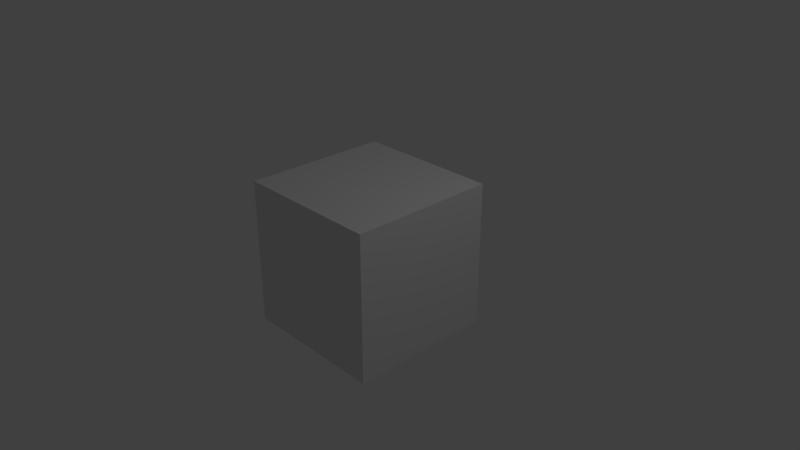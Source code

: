 # Source: testingcube.blend  (saved by Blender 2.79.0; exported with 4.5.12 LTS)
import bpy
from mathutils import Matrix  # noqa: F401  (used for matrix-valued properties, if any)

bpy.ops.wm.read_factory_settings(use_empty=True)
scene = bpy.context.scene
scene.name = 'Scene'

# ---- collections
col_collection_1 = bpy.data.collections.new('Collection 1'); scene.collection.children.link(col_collection_1)

# ---- materials (node trees are filled in below, after node groups)
mat_material = bpy.data.materials.new('Material')
mat_material.alpha_threshold = 0.0
mat_material.use_transparent_shadow = False
mat_material.roughness = 0.5
mat_material.line_color = (0.0, 0.0, 0.0, 1.0)

# ---- material node trees

# ---- world
world_world = bpy.data.worlds.new('World'); scene.world = world_world
world_world.color = (0.05088, 0.05088, 0.05088)
world_world.use_sun_shadow = False
world_world.sun_shadow_jitter_overblur = 0.0
world_world.cycles.sampling_method = 'MANUAL'

# ---- cameras
cam_camera = bpy.data.cameras.new('Camera')
cam_camera.clip_end = 100.0
cam_camera.lens = 35.0
cam_camera.sensor_width = 32.0
cam_camera.sensor_height = 18.0
cam_camera.ortho_scale = 7.314
cam_camera.dof.focus_distance = 0.0
cam_camera.dof.aperture_fstop = 128.0

# ---- lights
light_lamp = bpy.data.lights.new('Lamp', 'POINT')
light_lamp.transmission_factor = 0.0
light_lamp.cutoff_distance = 30.0
light_lamp.energy = 100.0
light_lamp.shadow_buffer_clip_start = 1.001
light_lamp.shadow_soft_size = 0.1
light_lamp.shadow_maximum_resolution = 0.006
light_lamp.use_absolute_resolution = True

# ---- meshes
me_cube = bpy.data.meshes.new('Cube')
me_cube.from_pydata([(1.0, 1.0, -1.0), (1.0, -1.0, -1.0), (-1.0, -1.0, -1.0), (-1.0, 1.0, -1.0), (1.0, 1.0, 1.0), (1.0, -1.0, 1.0), (-1.0, -1.0, 1.0), (-1.0, 1.0, 1.0)], [], [(0, 1, 2, 3), (4, 7, 6, 5), (0, 4, 5, 1), (1, 5, 6, 2), (2, 6, 7, 3), (4, 0, 3, 7)])
me_cube.materials.append(mat_material)
me_cube.use_remesh_preserve_volume = False
me_cube.use_remesh_preserve_attributes = False
me_cube.use_mirror_vertex_groups = False
me_cube.update()

# ---- objects
ob_cube = bpy.data.objects.new('Cube', me_cube)
ob_lamp = bpy.data.objects.new('Lamp', light_lamp)
ob_camera = bpy.data.objects.new('Camera', cam_camera)

# ---- transforms, parenting, visibility, modifiers, constraints
ob_cube.location = (0.0, 0.0, 0.0)
ob_cube.lock_rotations_4d = False
ob_cube.empty_display_type = 'ARROWS'
ob_cube.lineart.crease_threshold = 0.0
ob_lamp.location = (4.076, 1.005, 5.904)
ob_lamp.rotation_euler = (0.6503, 0.05522, 1.866)
ob_lamp.lock_rotations_4d = False
ob_lamp.empty_display_type = 'ARROWS'
ob_lamp.color = (0.0, 0.0, 0.0, 0.0)
ob_lamp.lineart.crease_threshold = 0.0
ob_camera.location = (7.481, -6.508, 5.344)
ob_camera.rotation_euler = (1.109, 0.0, 0.8149)
ob_camera.lock_rotations_4d = False
ob_camera.empty_display_type = 'ARROWS'
ob_camera.color = (0.0, 0.0, 0.0, 0.0)
ob_camera.display_type = 'WIRE'
ob_camera.lineart.crease_threshold = 0.0

# ---- collection membership
col_collection_1.objects.link(ob_cube)
col_collection_1.objects.link(ob_lamp)
col_collection_1.objects.link(ob_camera)

# ---- scene / render settings (as saved in the file)
scene.camera = ob_camera
scene.frame_start = 1; scene.frame_end = 250; scene.frame_set(1)
scene.render.engine = 'BLENDER_EEVEE_NEXT'
scene.render.resolution_percentage = 50
scene.render.dither_intensity = 0.0
scene.cycles.use_denoising = False
scene.cycles.samples = 128
scene.cycles.sampling_pattern = 'TABULATED_SOBOL'
scene.cycles.use_adaptive_sampling = False
scene.cycles.use_light_tree = False
scene.cycles.blur_glossy = 0.0
scene.cycles.sample_clamp_indirect = 0.0
scene.view_settings.view_transform = 'Standard'
bpy.context.view_layer.update()
